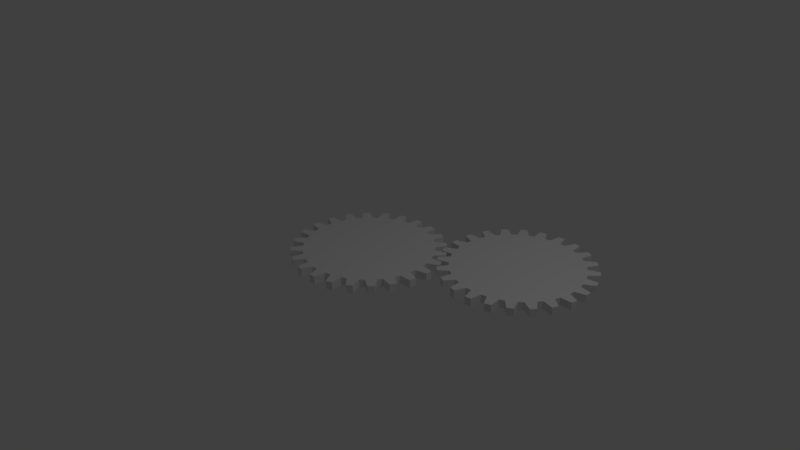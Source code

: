 # Source: section_2.6.blend  (saved by Blender 2.79.0; exported with 4.5.12 LTS)
import bpy
from mathutils import Matrix  # noqa: F401  (used for matrix-valued properties, if any)

bpy.ops.wm.read_factory_settings(use_empty=True)
scene = bpy.context.scene
scene.name = 'Scene'

# ---- collections
col_collection_1 = bpy.data.collections.new('Collection 1'); scene.collection.children.link(col_collection_1)

# ---- world
world_world = bpy.data.worlds.new('World'); scene.world = world_world
world_world.color = (0.05088, 0.05088, 0.05088)
world_world.use_sun_shadow = False
world_world.sun_shadow_jitter_overblur = 0.0
world_world.cycles.sampling_method = 'MANUAL'

# ---- cameras
cam_camera = bpy.data.cameras.new('Camera')
cam_camera.clip_end = 100.0
cam_camera.lens = 35.0
cam_camera.sensor_width = 32.0
cam_camera.sensor_height = 18.0
cam_camera.ortho_scale = 7.314
cam_camera.dof.focus_distance = 0.0
cam_camera.dof.aperture_fstop = 128.0

# ---- lights
light_lamp = bpy.data.lights.new('Lamp', 'POINT')
light_lamp.transmission_factor = 0.0
light_lamp.cutoff_distance = 30.0
light_lamp.energy = 100.0
light_lamp.shadow_buffer_clip_start = 1.001
light_lamp.shadow_soft_size = 0.1
light_lamp.shadow_maximum_resolution = 0.006
light_lamp.use_absolute_resolution = True

# ---- meshes
me_circle_001 = bpy.data.meshes.new('Circle.001')
me_circle_001.from_pydata([(-5.811e-08, 0.8476, 0.0), (-0.1305, 0.9914, 0.0), (-0.2194, 0.8187, 0.0), (-0.3827, 0.9239, 0.0), (-0.4238, 0.734, 0.0), (-0.6088, 0.7934, 0.0), (-0.5993, 0.5993, 0.0), (-0.7934, 0.6088, 0.0), (-0.734, 0.4238, 0.0), (-0.9239, 0.3827, 0.0), (-0.8187, 0.2194, 0.0), (-0.9914, 0.1305, 0.0), (-0.8476, 2.059e-07, 0.0), (-0.9914, -0.1305, 0.0), (-0.8187, -0.2194, 0.0), (-0.9239, -0.3827, 0.0), (-0.734, -0.4238, 0.0), (-0.7934, -0.6088, 0.0), (-0.5993, -0.5993, 0.0), (-0.6088, -0.7934, 0.0), (-0.4238, -0.734, 0.0), (-0.3827, -0.9239, 0.0), (-0.2194, -0.8187, 0.0), (-0.1305, -0.9914, 0.0), (-3.882e-07, -0.8476, 0.0), (0.1305, -0.9914, 0.0), (0.2194, -0.8187, 0.0), (0.3827, -0.9239, 0.0), (0.4238, -0.734, 0.0), (0.6088, -0.7934, 0.0), (0.5993, -0.5993, 0.0), (0.7934, -0.6088, 0.0), (0.734, -0.4238, 0.0), (0.9239, -0.3827, 0.0), (0.8187, -0.2194, 0.0), (0.9914, -0.1305, 0.0), (0.8476, 4.551e-07, 0.0), (0.9914, 0.1305, 0.0), (0.8187, 0.2194, 0.0), (0.9239, 0.3827, 0.0), (0.734, 0.4238, 0.0), (0.7934, 0.6088, 0.0), (0.5993, 0.5993, 0.0), (0.6088, 0.7934, 0.0), (0.4238, 0.734, 0.0), (0.3827, 0.9239, 0.0), (0.2194, 0.8187, 0.0), (0.1305, 0.9914, 0.0), (0.07387, 0.8444, 0.0), (-0.04362, 0.999, 0.0), (-0.1472, 0.8347, 0.0), (-0.3007, 0.9537, 0.0), (-0.3582, 0.7682, 0.0), (-0.5373, 0.8434, 0.0), (-0.5448, 0.6493, 0.0), (-0.7373, 0.6756, 0.0), (-0.6943, 0.4862, 0.0), (-0.887, 0.4617, 0.0), (-0.7965, 0.2899, 0.0), (-0.9763, 0.2164, 0.0), (-0.8444, 0.07387, 0.0), (-0.999, -0.04362, 0.0), (-0.8347, -0.1472, 0.0), (-0.9537, -0.3007, 0.0), (-0.7682, -0.3582, 0.0), (-0.8434, -0.5373, 0.0), (-0.6493, -0.5448, 0.0), (-0.6756, -0.7373, 0.0), (-0.4862, -0.6943, 0.0), (-0.4617, -0.887, 0.0), (-0.2899, -0.7965, 0.0), (-0.2164, -0.9763, 0.0), (-0.07387, -0.8444, 0.0), (0.04362, -0.999, 0.0), (0.1472, -0.8347, 0.0), (0.3007, -0.9537, 0.0), (0.3582, -0.7682, 0.0), (0.5373, -0.8434, 0.0), (0.5448, -0.6493, 0.0), (0.7373, -0.6756, 0.0), (0.6943, -0.4862, 0.0), (0.887, -0.4617, 0.0), (0.7965, -0.2899, 0.0), (0.9763, -0.2164, 0.0), (0.8444, -0.07387, 0.0), (0.999, 0.04362, 0.0), (0.8347, 0.1472, 0.0), (0.9537, 0.3007, 0.0), (0.7682, 0.3582, 0.0), (0.8434, 0.5373, 0.0), (0.6493, 0.5448, 0.0), (0.6756, 0.7373, 0.0), (0.4861, 0.6943, 0.0), (0.4617, 0.887, 0.0), (0.2899, 0.7965, 0.0), (0.2164, 0.9763, 0.0), (-2.039e-07, 8.503e-08, 0.0), (-5.811e-08, 0.8476, 0.1056), (-0.1305, 0.9914, 0.1056), (-0.2194, 0.8187, 0.1056), (-0.3827, 0.9239, 0.1056), (-0.4238, 0.734, 0.1056), (-0.6088, 0.7934, 0.1056), (-0.5993, 0.5993, 0.1056), (-0.7934, 0.6088, 0.1056), (-0.734, 0.4238, 0.1056), (-0.9239, 0.3827, 0.1056), (-0.8187, 0.2194, 0.1056), (-0.9914, 0.1305, 0.1056), (-0.8476, 2.059e-07, 0.1056), (-0.9914, -0.1305, 0.1056), (-0.8187, -0.2194, 0.1056), (-0.9239, -0.3827, 0.1056), (-0.734, -0.4238, 0.1056), (-0.7934, -0.6088, 0.1056), (-0.5993, -0.5993, 0.1056), (-0.6088, -0.7934, 0.1056), (-0.4238, -0.734, 0.1056), (-0.3827, -0.9239, 0.1056), (-0.2194, -0.8187, 0.1056), (-0.1305, -0.9914, 0.1056), (-3.882e-07, -0.8476, 0.1056), (0.1305, -0.9914, 0.1056), (0.2194, -0.8187, 0.1056), (0.3827, -0.9239, 0.1056), (0.4238, -0.734, 0.1056), (0.6088, -0.7934, 0.1056), (0.5993, -0.5993, 0.1056), (0.7934, -0.6088, 0.1056), (0.734, -0.4238, 0.1056), (0.9239, -0.3827, 0.1056), (0.8187, -0.2194, 0.1056), (0.9914, -0.1305, 0.1056), (0.8476, 4.551e-07, 0.1056), (0.9914, 0.1305, 0.1056), (0.8187, 0.2194, 0.1056), (0.9239, 0.3827, 0.1056), (0.734, 0.4238, 0.1056), (0.7934, 0.6088, 0.1056), (0.5993, 0.5993, 0.1056), (0.6088, 0.7934, 0.1056), (0.4238, 0.734, 0.1056), (0.3827, 0.9239, 0.1056), (0.2194, 0.8187, 0.1056), (0.1305, 0.9914, 0.1056), (0.07387, 0.8444, 0.1056), (-0.04362, 0.999, 0.1056), (-0.1472, 0.8347, 0.1056), (-0.3007, 0.9537, 0.1056), (-0.3582, 0.7682, 0.1056), (-0.5373, 0.8434, 0.1056), (-0.5448, 0.6493, 0.1056), (-0.7373, 0.6756, 0.1056), (-0.6943, 0.4862, 0.1056), (-0.887, 0.4617, 0.1056), (-0.7965, 0.2899, 0.1056), (-0.9763, 0.2164, 0.1056), (-0.8444, 0.07387, 0.1056), (-0.999, -0.04362, 0.1056), (-0.8347, -0.1472, 0.1056), (-0.9537, -0.3007, 0.1056), (-0.7682, -0.3582, 0.1056), (-0.8434, -0.5373, 0.1056), (-0.6493, -0.5448, 0.1056), (-0.6756, -0.7373, 0.1056), (-0.4862, -0.6943, 0.1056), (-0.4617, -0.887, 0.1056), (-0.2899, -0.7965, 0.1056), (-0.2164, -0.9763, 0.1056), (-0.07387, -0.8444, 0.1056), (0.04362, -0.999, 0.1056), (0.1472, -0.8347, 0.1056), (0.3007, -0.9537, 0.1056), (0.3582, -0.7682, 0.1056), (0.5373, -0.8434, 0.1056), (0.5448, -0.6493, 0.1056), (0.7373, -0.6756, 0.1056), (0.6943, -0.4862, 0.1056), (0.887, -0.4617, 0.1056), (0.7965, -0.2899, 0.1056), (0.9763, -0.2164, 0.1056), (0.8444, -0.07387, 0.1056), (0.999, 0.04362, 0.1056), (0.8347, 0.1472, 0.1056), (0.9537, 0.3007, 0.1056), (0.7682, 0.3582, 0.1056), (0.8434, 0.5373, 0.1056), (0.6493, 0.5448, 0.1056), (0.6756, 0.7373, 0.1056), (0.4861, 0.6943, 0.1056), (0.4617, 0.887, 0.1056), (0.2899, 0.7965, 0.1056), (0.2164, 0.9763, 0.1056), (-2.039e-07, 8.503e-08, 0.1056)], [], [(178, 130, 193), (81, 96, 33), (33, 96, 82), (82, 96, 34), (34, 96, 83), (83, 96, 35), (35, 96, 84), (84, 96, 36), (36, 96, 85), (85, 96, 37), (37, 96, 86), (86, 96, 38), (38, 96, 87), (87, 96, 39), (39, 96, 88), (88, 96, 40), (40, 96, 89), (89, 96, 41), (41, 96, 90), (90, 96, 42), (42, 96, 91), (91, 96, 43), (43, 96, 92), (92, 96, 44), (44, 96, 93), (93, 96, 45), (45, 96, 94), (94, 96, 46), (46, 96, 95), (95, 96, 47), (47, 96, 48), (48, 96, 0), (0, 96, 49), (49, 96, 1), (1, 96, 50), (50, 96, 2), (2, 96, 51), (51, 96, 3), (3, 96, 52), (52, 96, 4), (4, 96, 53), (53, 96, 5), (5, 96, 54), (54, 96, 6), (6, 96, 55), (55, 96, 7), (7, 96, 56), (56, 96, 8), (8, 96, 57), (57, 96, 9), (9, 96, 58), (58, 96, 10), (10, 96, 59), (59, 96, 11), (11, 96, 60), (60, 96, 12), (12, 96, 61), (61, 96, 13), (13, 96, 62), (62, 96, 14), (14, 96, 63), (63, 96, 15), (15, 96, 64), (64, 96, 16), (16, 96, 65), (65, 96, 17), (17, 96, 66), (66, 96, 18), (18, 96, 67), (67, 96, 19), (19, 96, 68), (68, 96, 20), (20, 96, 69), (69, 96, 21), (21, 96, 70), (70, 96, 22), (22, 96, 71), (71, 96, 23), (23, 96, 72), (72, 96, 24), (24, 96, 73), (73, 96, 25), (25, 96, 74), (74, 96, 26), (26, 96, 75), (75, 96, 27), (27, 96, 76), (76, 96, 28), (28, 96, 77), (77, 96, 29), (29, 96, 78), (78, 96, 30), (30, 96, 79), (79, 96, 31), (31, 96, 80), (80, 96, 32), (32, 96, 81), (130, 179, 193), (179, 131, 193), (131, 180, 193), (180, 132, 193), (132, 181, 193), (181, 133, 193), (133, 182, 193), (182, 134, 193), (134, 183, 193), (183, 135, 193), (135, 184, 193), (184, 136, 193), (136, 185, 193), (185, 137, 193), (137, 186, 193), (186, 138, 193), (138, 187, 193), (187, 139, 193), (139, 188, 193), (188, 140, 193), (140, 189, 193), (189, 141, 193), (141, 190, 193), (190, 142, 193), (142, 191, 193), (191, 143, 193), (143, 192, 193), (192, 144, 193), (144, 145, 193), (145, 97, 193), (97, 146, 193), (146, 98, 193), (98, 147, 193), (147, 99, 193), (99, 148, 193), (148, 100, 193), (100, 149, 193), (149, 101, 193), (101, 150, 193), (150, 102, 193), (102, 151, 193), (151, 103, 193), (103, 152, 193), (152, 104, 193), (104, 153, 193), (153, 105, 193), (105, 154, 193), (154, 106, 193), (106, 155, 193), (155, 107, 193), (107, 156, 193), (156, 108, 193), (108, 157, 193), (157, 109, 193), (109, 158, 193), (158, 110, 193), (110, 159, 193), (159, 111, 193), (111, 160, 193), (160, 112, 193), (112, 161, 193), (161, 113, 193), (113, 162, 193), (162, 114, 193), (114, 163, 193), (163, 115, 193), (115, 164, 193), (164, 116, 193), (116, 165, 193), (165, 117, 193), (117, 166, 193), (166, 118, 193), (118, 167, 193), (167, 119, 193), (119, 168, 193), (168, 120, 193), (120, 169, 193), (169, 121, 193), (121, 170, 193), (170, 122, 193), (122, 171, 193), (171, 123, 193), (123, 172, 193), (172, 124, 193), (124, 173, 193), (173, 125, 193), (125, 174, 193), (174, 126, 193), (126, 175, 193), (175, 127, 193), (127, 176, 193), (176, 128, 193), (128, 177, 193), (177, 129, 193), (129, 178, 193), (9, 58, 155, 106), (93, 45, 142, 190), (71, 23, 120, 168), (58, 10, 107, 155), (44, 93, 190, 141), (23, 72, 169, 120), (10, 59, 156, 107), (92, 44, 141, 189), (72, 24, 121, 169), (59, 11, 108, 156), (43, 92, 189, 140), (8, 57, 154, 105), (24, 73, 170, 121), (11, 60, 157, 108), (91, 43, 140, 188), (56, 8, 105, 153), (73, 25, 122, 170), (60, 12, 109, 157), (42, 91, 188, 139), (7, 56, 153, 104), (25, 74, 171, 122), (12, 61, 158, 109), (90, 42, 139, 187), (55, 7, 104, 152), (74, 26, 123, 171), (61, 13, 110, 158), (41, 90, 187, 138), (6, 55, 152, 103), (26, 75, 172, 123), (13, 62, 159, 110), (89, 41, 138, 186), (54, 6, 103, 151), (75, 27, 124, 172), (62, 14, 111, 159), (40, 89, 186, 137), (5, 54, 151, 102), (27, 76, 173, 124), (14, 63, 160, 111), (88, 40, 137, 185), (53, 5, 102, 150), (76, 28, 125, 173), (63, 15, 112, 160), (39, 88, 185, 136), (4, 53, 150, 101), (28, 77, 174, 125), (15, 64, 161, 112), (87, 39, 136, 184), (52, 4, 101, 149), (77, 29, 126, 174), (64, 16, 113, 161), (38, 87, 184, 135), (3, 52, 149, 100), (29, 78, 175, 126), (16, 65, 162, 113), (86, 38, 135, 183), (51, 3, 100, 148), (78, 30, 127, 175), (65, 17, 114, 162), (37, 86, 183, 134), (2, 51, 148, 99), (30, 79, 176, 127), (17, 66, 163, 114), (85, 37, 134, 182), (50, 2, 99, 147), (79, 31, 128, 176), (66, 18, 115, 163), (36, 85, 182, 133), (1, 50, 147, 98), (31, 80, 177, 128), (18, 67, 164, 115), (84, 36, 133, 181), (49, 1, 98, 146), (80, 32, 129, 177), (67, 19, 116, 164), (35, 84, 181, 132), (0, 49, 146, 97), (32, 81, 178, 129), (19, 68, 165, 116), (83, 35, 132, 180), (48, 0, 97, 145), (68, 20, 117, 165), (34, 83, 180, 131), (47, 48, 145, 144), (20, 69, 166, 117), (82, 34, 131, 179), (95, 47, 144, 192), (69, 21, 118, 166), (33, 82, 179, 130), (46, 95, 192, 143), (21, 70, 167, 118), (81, 33, 130, 178), (94, 46, 143, 191), (70, 22, 119, 167), (57, 9, 106, 154), (45, 94, 191, 142), (22, 71, 168, 119)])
me_circle_001.use_remesh_preserve_volume = False
me_circle_001.use_remesh_preserve_attributes = False
me_circle_001.use_mirror_vertex_groups = False
me_circle_001.update()
me_circle = bpy.data.meshes.new('Circle')
me_circle.from_pydata([(-5.811e-08, 0.8476, 0.0), (-0.1305, 0.9914, 0.0), (-0.2194, 0.8187, 0.0), (-0.3827, 0.9239, 0.0), (-0.4238, 0.734, 0.0), (-0.6088, 0.7934, 0.0), (-0.5993, 0.5993, 0.0), (-0.7934, 0.6088, 0.0), (-0.734, 0.4238, 0.0), (-0.9239, 0.3827, 0.0), (-0.8187, 0.2194, 0.0), (-0.9914, 0.1305, 0.0), (-0.8476, 2.059e-07, 0.0), (-0.9914, -0.1305, 0.0), (-0.8187, -0.2194, 0.0), (-0.9239, -0.3827, 0.0), (-0.734, -0.4238, 0.0), (-0.7934, -0.6088, 0.0), (-0.5993, -0.5993, 0.0), (-0.6088, -0.7934, 0.0), (-0.4238, -0.734, 0.0), (-0.3827, -0.9239, 0.0), (-0.2194, -0.8187, 0.0), (-0.1305, -0.9914, 0.0), (-3.882e-07, -0.8476, 0.0), (0.1305, -0.9914, 0.0), (0.2194, -0.8187, 0.0), (0.3827, -0.9239, 0.0), (0.4238, -0.734, 0.0), (0.6088, -0.7934, 0.0), (0.5993, -0.5993, 0.0), (0.7934, -0.6088, 0.0), (0.734, -0.4238, 0.0), (0.9239, -0.3827, 0.0), (0.8187, -0.2194, 0.0), (0.9914, -0.1305, 0.0), (0.8476, 4.551e-07, 0.0), (0.9914, 0.1305, 0.0), (0.8187, 0.2194, 0.0), (0.9239, 0.3827, 0.0), (0.734, 0.4238, 0.0), (0.7934, 0.6088, 0.0), (0.5993, 0.5993, 0.0), (0.6088, 0.7934, 0.0), (0.4238, 0.734, 0.0), (0.3827, 0.9239, 0.0), (0.2194, 0.8187, 0.0), (0.1305, 0.9914, 0.0), (0.07387, 0.8444, 0.0), (-0.04362, 0.999, 0.0), (-0.1472, 0.8347, 0.0), (-0.3007, 0.9537, 0.0), (-0.3582, 0.7682, 0.0), (-0.5373, 0.8434, 0.0), (-0.5448, 0.6493, 0.0), (-0.7373, 0.6756, 0.0), (-0.6943, 0.4862, 0.0), (-0.887, 0.4617, 0.0), (-0.7965, 0.2899, 0.0), (-0.9763, 0.2164, 0.0), (-0.8444, 0.07387, 0.0), (-0.999, -0.04362, 0.0), (-0.8347, -0.1472, 0.0), (-0.9537, -0.3007, 0.0), (-0.7682, -0.3582, 0.0), (-0.8434, -0.5373, 0.0), (-0.6493, -0.5448, 0.0), (-0.6756, -0.7373, 0.0), (-0.4862, -0.6943, 0.0), (-0.4617, -0.887, 0.0), (-0.2899, -0.7965, 0.0), (-0.2164, -0.9763, 0.0), (-0.07387, -0.8444, 0.0), (0.04362, -0.999, 0.0), (0.1472, -0.8347, 0.0), (0.3007, -0.9537, 0.0), (0.3582, -0.7682, 0.0), (0.5373, -0.8434, 0.0), (0.5448, -0.6493, 0.0), (0.7373, -0.6756, 0.0), (0.6943, -0.4862, 0.0), (0.887, -0.4617, 0.0), (0.7965, -0.2899, 0.0), (0.9763, -0.2164, 0.0), (0.8444, -0.07387, 0.0), (0.999, 0.04362, 0.0), (0.8347, 0.1472, 0.0), (0.9537, 0.3007, 0.0), (0.7682, 0.3582, 0.0), (0.8434, 0.5373, 0.0), (0.6493, 0.5448, 0.0), (0.6756, 0.7373, 0.0), (0.4861, 0.6943, 0.0), (0.4617, 0.887, 0.0), (0.2899, 0.7965, 0.0), (0.2164, 0.9763, 0.0), (-2.039e-07, 8.503e-08, 0.0), (-5.811e-08, 0.8476, 0.1056), (-0.1305, 0.9914, 0.1056), (-0.2194, 0.8187, 0.1056), (-0.3827, 0.9239, 0.1056), (-0.4238, 0.734, 0.1056), (-0.6088, 0.7934, 0.1056), (-0.5993, 0.5993, 0.1056), (-0.7934, 0.6088, 0.1056), (-0.734, 0.4238, 0.1056), (-0.9239, 0.3827, 0.1056), (-0.8187, 0.2194, 0.1056), (-0.9914, 0.1305, 0.1056), (-0.8476, 2.059e-07, 0.1056), (-0.9914, -0.1305, 0.1056), (-0.8187, -0.2194, 0.1056), (-0.9239, -0.3827, 0.1056), (-0.734, -0.4238, 0.1056), (-0.7934, -0.6088, 0.1056), (-0.5993, -0.5993, 0.1056), (-0.6088, -0.7934, 0.1056), (-0.4238, -0.734, 0.1056), (-0.3827, -0.9239, 0.1056), (-0.2194, -0.8187, 0.1056), (-0.1305, -0.9914, 0.1056), (-3.882e-07, -0.8476, 0.1056), (0.1305, -0.9914, 0.1056), (0.2194, -0.8187, 0.1056), (0.3827, -0.9239, 0.1056), (0.4238, -0.734, 0.1056), (0.6088, -0.7934, 0.1056), (0.5993, -0.5993, 0.1056), (0.7934, -0.6088, 0.1056), (0.734, -0.4238, 0.1056), (0.9239, -0.3827, 0.1056), (0.8187, -0.2194, 0.1056), (0.9914, -0.1305, 0.1056), (0.8476, 4.551e-07, 0.1056), (0.9914, 0.1305, 0.1056), (0.8187, 0.2194, 0.1056), (0.9239, 0.3827, 0.1056), (0.734, 0.4238, 0.1056), (0.7934, 0.6088, 0.1056), (0.5993, 0.5993, 0.1056), (0.6088, 0.7934, 0.1056), (0.4238, 0.734, 0.1056), (0.3827, 0.9239, 0.1056), (0.2194, 0.8187, 0.1056), (0.1305, 0.9914, 0.1056), (0.07387, 0.8444, 0.1056), (-0.04362, 0.999, 0.1056), (-0.1472, 0.8347, 0.1056), (-0.3007, 0.9537, 0.1056), (-0.3582, 0.7682, 0.1056), (-0.5373, 0.8434, 0.1056), (-0.5448, 0.6493, 0.1056), (-0.7373, 0.6756, 0.1056), (-0.6943, 0.4862, 0.1056), (-0.887, 0.4617, 0.1056), (-0.7965, 0.2899, 0.1056), (-0.9763, 0.2164, 0.1056), (-0.8444, 0.07387, 0.1056), (-0.999, -0.04362, 0.1056), (-0.8347, -0.1472, 0.1056), (-0.9537, -0.3007, 0.1056), (-0.7682, -0.3582, 0.1056), (-0.8434, -0.5373, 0.1056), (-0.6493, -0.5448, 0.1056), (-0.6756, -0.7373, 0.1056), (-0.4862, -0.6943, 0.1056), (-0.4617, -0.887, 0.1056), (-0.2899, -0.7965, 0.1056), (-0.2164, -0.9763, 0.1056), (-0.07387, -0.8444, 0.1056), (0.04362, -0.999, 0.1056), (0.1472, -0.8347, 0.1056), (0.3007, -0.9537, 0.1056), (0.3582, -0.7682, 0.1056), (0.5373, -0.8434, 0.1056), (0.5448, -0.6493, 0.1056), (0.7373, -0.6756, 0.1056), (0.6943, -0.4862, 0.1056), (0.887, -0.4617, 0.1056), (0.7965, -0.2899, 0.1056), (0.9763, -0.2164, 0.1056), (0.8444, -0.07387, 0.1056), (0.999, 0.04362, 0.1056), (0.8347, 0.1472, 0.1056), (0.9537, 0.3007, 0.1056), (0.7682, 0.3582, 0.1056), (0.8434, 0.5373, 0.1056), (0.6493, 0.5448, 0.1056), (0.6756, 0.7373, 0.1056), (0.4861, 0.6943, 0.1056), (0.4617, 0.887, 0.1056), (0.2899, 0.7965, 0.1056), (0.2164, 0.9763, 0.1056), (-2.039e-07, 8.503e-08, 0.1056)], [], [(178, 130, 193), (81, 96, 33), (33, 96, 82), (82, 96, 34), (34, 96, 83), (83, 96, 35), (35, 96, 84), (84, 96, 36), (36, 96, 85), (85, 96, 37), (37, 96, 86), (86, 96, 38), (38, 96, 87), (87, 96, 39), (39, 96, 88), (88, 96, 40), (40, 96, 89), (89, 96, 41), (41, 96, 90), (90, 96, 42), (42, 96, 91), (91, 96, 43), (43, 96, 92), (92, 96, 44), (44, 96, 93), (93, 96, 45), (45, 96, 94), (94, 96, 46), (46, 96, 95), (95, 96, 47), (47, 96, 48), (48, 96, 0), (0, 96, 49), (49, 96, 1), (1, 96, 50), (50, 96, 2), (2, 96, 51), (51, 96, 3), (3, 96, 52), (52, 96, 4), (4, 96, 53), (53, 96, 5), (5, 96, 54), (54, 96, 6), (6, 96, 55), (55, 96, 7), (7, 96, 56), (56, 96, 8), (8, 96, 57), (57, 96, 9), (9, 96, 58), (58, 96, 10), (10, 96, 59), (59, 96, 11), (11, 96, 60), (60, 96, 12), (12, 96, 61), (61, 96, 13), (13, 96, 62), (62, 96, 14), (14, 96, 63), (63, 96, 15), (15, 96, 64), (64, 96, 16), (16, 96, 65), (65, 96, 17), (17, 96, 66), (66, 96, 18), (18, 96, 67), (67, 96, 19), (19, 96, 68), (68, 96, 20), (20, 96, 69), (69, 96, 21), (21, 96, 70), (70, 96, 22), (22, 96, 71), (71, 96, 23), (23, 96, 72), (72, 96, 24), (24, 96, 73), (73, 96, 25), (25, 96, 74), (74, 96, 26), (26, 96, 75), (75, 96, 27), (27, 96, 76), (76, 96, 28), (28, 96, 77), (77, 96, 29), (29, 96, 78), (78, 96, 30), (30, 96, 79), (79, 96, 31), (31, 96, 80), (80, 96, 32), (32, 96, 81), (130, 179, 193), (179, 131, 193), (131, 180, 193), (180, 132, 193), (132, 181, 193), (181, 133, 193), (133, 182, 193), (182, 134, 193), (134, 183, 193), (183, 135, 193), (135, 184, 193), (184, 136, 193), (136, 185, 193), (185, 137, 193), (137, 186, 193), (186, 138, 193), (138, 187, 193), (187, 139, 193), (139, 188, 193), (188, 140, 193), (140, 189, 193), (189, 141, 193), (141, 190, 193), (190, 142, 193), (142, 191, 193), (191, 143, 193), (143, 192, 193), (192, 144, 193), (144, 145, 193), (145, 97, 193), (97, 146, 193), (146, 98, 193), (98, 147, 193), (147, 99, 193), (99, 148, 193), (148, 100, 193), (100, 149, 193), (149, 101, 193), (101, 150, 193), (150, 102, 193), (102, 151, 193), (151, 103, 193), (103, 152, 193), (152, 104, 193), (104, 153, 193), (153, 105, 193), (105, 154, 193), (154, 106, 193), (106, 155, 193), (155, 107, 193), (107, 156, 193), (156, 108, 193), (108, 157, 193), (157, 109, 193), (109, 158, 193), (158, 110, 193), (110, 159, 193), (159, 111, 193), (111, 160, 193), (160, 112, 193), (112, 161, 193), (161, 113, 193), (113, 162, 193), (162, 114, 193), (114, 163, 193), (163, 115, 193), (115, 164, 193), (164, 116, 193), (116, 165, 193), (165, 117, 193), (117, 166, 193), (166, 118, 193), (118, 167, 193), (167, 119, 193), (119, 168, 193), (168, 120, 193), (120, 169, 193), (169, 121, 193), (121, 170, 193), (170, 122, 193), (122, 171, 193), (171, 123, 193), (123, 172, 193), (172, 124, 193), (124, 173, 193), (173, 125, 193), (125, 174, 193), (174, 126, 193), (126, 175, 193), (175, 127, 193), (127, 176, 193), (176, 128, 193), (128, 177, 193), (177, 129, 193), (129, 178, 193), (9, 58, 155, 106), (93, 45, 142, 190), (71, 23, 120, 168), (58, 10, 107, 155), (44, 93, 190, 141), (23, 72, 169, 120), (10, 59, 156, 107), (92, 44, 141, 189), (72, 24, 121, 169), (59, 11, 108, 156), (43, 92, 189, 140), (8, 57, 154, 105), (24, 73, 170, 121), (11, 60, 157, 108), (91, 43, 140, 188), (56, 8, 105, 153), (73, 25, 122, 170), (60, 12, 109, 157), (42, 91, 188, 139), (7, 56, 153, 104), (25, 74, 171, 122), (12, 61, 158, 109), (90, 42, 139, 187), (55, 7, 104, 152), (74, 26, 123, 171), (61, 13, 110, 158), (41, 90, 187, 138), (6, 55, 152, 103), (26, 75, 172, 123), (13, 62, 159, 110), (89, 41, 138, 186), (54, 6, 103, 151), (75, 27, 124, 172), (62, 14, 111, 159), (40, 89, 186, 137), (5, 54, 151, 102), (27, 76, 173, 124), (14, 63, 160, 111), (88, 40, 137, 185), (53, 5, 102, 150), (76, 28, 125, 173), (63, 15, 112, 160), (39, 88, 185, 136), (4, 53, 150, 101), (28, 77, 174, 125), (15, 64, 161, 112), (87, 39, 136, 184), (52, 4, 101, 149), (77, 29, 126, 174), (64, 16, 113, 161), (38, 87, 184, 135), (3, 52, 149, 100), (29, 78, 175, 126), (16, 65, 162, 113), (86, 38, 135, 183), (51, 3, 100, 148), (78, 30, 127, 175), (65, 17, 114, 162), (37, 86, 183, 134), (2, 51, 148, 99), (30, 79, 176, 127), (17, 66, 163, 114), (85, 37, 134, 182), (50, 2, 99, 147), (79, 31, 128, 176), (66, 18, 115, 163), (36, 85, 182, 133), (1, 50, 147, 98), (31, 80, 177, 128), (18, 67, 164, 115), (84, 36, 133, 181), (49, 1, 98, 146), (80, 32, 129, 177), (67, 19, 116, 164), (35, 84, 181, 132), (0, 49, 146, 97), (32, 81, 178, 129), (19, 68, 165, 116), (83, 35, 132, 180), (48, 0, 97, 145), (68, 20, 117, 165), (34, 83, 180, 131), (47, 48, 145, 144), (20, 69, 166, 117), (82, 34, 131, 179), (95, 47, 144, 192), (69, 21, 118, 166), (33, 82, 179, 130), (46, 95, 192, 143), (21, 70, 167, 118), (81, 33, 130, 178), (94, 46, 143, 191), (70, 22, 119, 167), (57, 9, 106, 154), (45, 94, 191, 142), (22, 71, 168, 119)])
me_circle.use_remesh_preserve_volume = False
me_circle.use_remesh_preserve_attributes = False
me_circle.use_mirror_vertex_groups = False
me_circle.update()

# ---- objects
ob_gear2 = bpy.data.objects.new('Gear2', me_circle_001)
ob_gear1 = bpy.data.objects.new('Gear1', me_circle)
ob_lamp = bpy.data.objects.new('Lamp', light_lamp)
ob_camera = bpy.data.objects.new('Camera', cam_camera)

# ---- transforms, parenting, visibility, modifiers, constraints
ob_gear2.location = (1.635, 0.9896, 0.0)
ob_gear2.lineart.crease_threshold = 0.0
ob_gear1.location = (0.0, 0.0, 0.0)
ob_gear1.lineart.crease_threshold = 0.0
ob_lamp.location = (4.076, 1.005, 5.904)
ob_lamp.rotation_euler = (0.6503, 0.05522, 1.866)
ob_lamp.lock_rotations_4d = False
ob_lamp.empty_display_type = 'ARROWS'
ob_lamp.color = (0.0, 0.0, 0.0, 0.0)
ob_lamp.lineart.crease_threshold = 0.0
ob_camera.location = (7.481, -6.508, 5.344)
ob_camera.rotation_euler = (1.109, 0.0, 0.8149)
ob_camera.lock_rotations_4d = False
ob_camera.empty_display_type = 'ARROWS'
ob_camera.color = (0.0, 0.0, 0.0, 0.0)
ob_camera.display_type = 'WIRE'
ob_camera.lineart.crease_threshold = 0.0

# ---- collection membership
col_collection_1.objects.link(ob_gear2)
col_collection_1.objects.link(ob_gear1)
col_collection_1.objects.link(ob_lamp)
col_collection_1.objects.link(ob_camera)

# ---- scene / render settings (as saved in the file)
scene.camera = ob_camera
scene.frame_start = 1; scene.frame_end = 250; scene.frame_set(1)
scene.render.engine = 'BLENDER_EEVEE_NEXT'
scene.render.resolution_percentage = 50
scene.render.dither_intensity = 0.0
scene.cycles.use_denoising = False
scene.cycles.samples = 128
scene.cycles.sampling_pattern = 'TABULATED_SOBOL'
scene.cycles.use_adaptive_sampling = False
scene.cycles.use_light_tree = False
scene.cycles.blur_glossy = 0.0
scene.cycles.sample_clamp_indirect = 0.0
scene.view_settings.view_transform = 'Standard'
bpy.context.view_layer.update()
